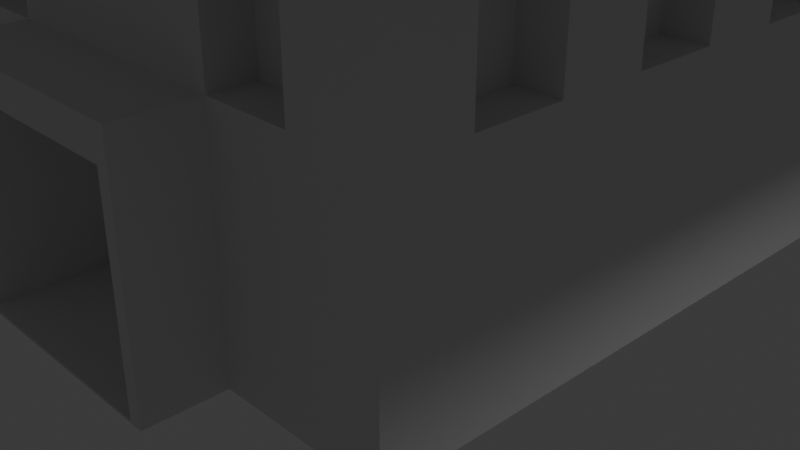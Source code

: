 # Source: Tower5.blend  (saved by Blender 5.0.119; exported with 4.5.12 LTS)
import bpy
from mathutils import Matrix  # noqa: F401  (used for matrix-valued properties, if any)

bpy.ops.wm.read_factory_settings(use_empty=True)
scene = bpy.context.scene
scene.name = 'Scene'

# ---- collections
col_collection = bpy.data.collections.new('Collection'); scene.collection.children.link(col_collection)

# ---- world
world_world = bpy.data.worlds.new('World'); scene.world = world_world
world_world.use_nodes = True; world_world.node_tree.nodes.clear()
_N = world_world.node_tree.nodes; _L = world_world.node_tree.links
n0 = _N.new('ShaderNodeOutputWorld'); n0.name = 'World Output'; n0.location = (200, 100)
n1 = _N.new('ShaderNodeBackground'); n1.name = 'Background'; n1.location = (-200, 100)
n1.inputs[0].default_value = (0.05088, 0.05088, 0.05088, 1.0)
_L.new(n1.outputs[0], n0.inputs[0])
n0.is_active_output = True
world_world.color = (0.05088, 0.05088, 0.05088)
world_world.sun_shadow_jitter_overblur = 0.0

# ---- cameras
cam_camera = bpy.data.cameras.new('Camera')
cam_camera.clip_end = 100.0
cam_camera.ortho_scale = 7.314

# ---- lights
light_light = bpy.data.lights.new('Light', 'POINT')
light_light.energy = 1000.0
light_light.shadow_soft_size = 0.1

# ---- meshes
me_plane = bpy.data.meshes.new('Plane')
me_plane.from_pydata([(-1.0, -1.0, 0.0), (1.0, -1.0, 0.0), (-1.0, 1.0, 0.0), (1.0, 1.0, 0.0), (-1.253, 1.253, 1.38), (-1.253, -1.253, 1.38), (1.253, -1.253, 1.38), (1.253, 1.253, 1.38), (1.0, 0.7269, 0.7981), (-1.0, 0.7269, 0.7981), (-1.0, -0.7269, 0.7981), (1.0, -0.7269, 0.7981), (0.7156, -1.0, 0.0), (0.8969, -1.253, 1.38), (0.7156, 1.0, 0.0), (0.8969, 1.253, 1.38), (-0.7156, 1.0, 0.7981), (-0.7156, -1.0, 0.7981), (-0.7156, 1.0, 0.0), (-0.8969, 1.253, 1.38), (-0.7156, -1.0, 0.0), (-0.8969, -1.253, 1.38), (0.7156, -1.0, 0.7981), (0.7156, 1.0, 0.7981), (-1.0, -0.7269, 0.0), (-1.253, -0.9111, 1.38), (-1.0, 1.0, 0.7981), (1.0, -0.7269, 0.0), (1.253, -0.9111, 1.38), (-1.0, -1.0, 0.7981), (0.7156, -0.7269, 0.0), (0.8969, -0.9111, 1.38), (-0.8969, -0.9111, 1.38), (-0.7156, -0.7269, 0.0), (1.0, 0.7269, 0.0), (1.253, 0.9111, 1.38), (1.0, -1.0, 0.7981), (-1.0, 0.7269, 0.0), (-1.253, 0.9111, 1.38), (1.0, 1.0, 0.7981), (0.8969, 0.9111, 1.38), (0.7156, 0.7269, 0.0), (-0.7156, 0.7269, 0.0), (-0.8969, 0.9111, 1.38), (1.0, -0.4386, 0.7981), (-1.0, -0.4386, 0.0), (-1.253, -0.5497, 1.38), (0.7156, -0.4386, 0.0), (-0.7156, -0.4386, 0.0), (1.0, -0.4386, 0.0), (1.253, -0.5497, 1.38), (-1.0, -0.4386, 0.7981), (0.8969, -0.5497, 1.38), (-0.8969, -0.5497, 1.38), (1.0, 0.4386, 0.0), (1.253, 0.5497, 1.38), (-1.0, 0.4386, 0.7981), (0.8969, 0.5497, 1.38), (-0.8969, 0.5497, 1.38), (1.0, 0.4386, 0.7981), (-1.0, 0.4386, 0.0), (-1.253, 0.5497, 1.38), (0.7156, 0.4386, 0.0), (-0.7156, 0.4386, 0.0), (-0.4243, -1.0, 0.7981), (-0.4243, 0.7269, 0.0), (-0.4243, -0.7269, 0.0), (-0.4243, 1.0, 0.7981), (-0.5318, -1.253, 1.38), (-0.4243, -1.0, 0.0), (-0.4243, 1.0, 0.0), (-0.5318, 1.253, 1.38), (-0.5318, -0.9111, 1.38), (-0.5318, 0.9111, 1.38), (-1.253, 0.9111, 1.528), (-0.4243, -0.4386, 0.0), (-0.4243, 0.4386, 0.0), (-0.8969, -0.9111, 1.528), (0.5318, 0.9111, 1.38), (0.5318, -0.9111, 1.38), (0.5318, 1.253, 1.38), (0.4243, 1.0, 0.0), (0.4243, -1.0, 0.7981), (0.4243, -1.0, 0.0), (0.5318, -1.253, 1.38), (0.4243, 1.0, 0.7981), (0.4243, -0.7269, 0.0), (0.4243, 0.7269, 0.0), (0.8969, -0.9111, 1.528), (0.4243, -0.4386, 0.0), (0.4243, 0.4386, 0.0), (1.253, -0.9111, 1.528), (-0.139, 0.7269, 0.0), (-0.139, -0.7269, 0.0), (-0.139, 1.0, 0.7981), (-0.1742, -1.253, 1.38), (-0.139, -1.0, 0.0), (-0.139, -1.0, 0.7981), (-0.139, 1.0, 0.0), (-0.1742, 1.253, 1.38), (-0.1742, -0.9111, 1.38), (-0.1742, 0.9111, 1.38), (-0.8969, 0.9111, 1.528), (-0.139, -0.4386, 0.0), (-0.139, 0.4386, 0.0), (-0.8969, -1.253, 1.528), (0.1742, 0.9111, 1.38), (0.1742, -0.9111, 1.38), (0.1742, 1.253, 1.38), (0.139, 1.0, 0.0), (0.139, -1.0, 0.7981), (0.8969, 0.9111, 1.528), (0.139, -0.4386, 0.0), (0.139, 0.4386, 0.0), (0.8969, 1.253, 1.528), (0.139, -1.0, 0.0), (0.1742, -1.253, 1.38), (0.139, 1.0, 0.7981), (0.139, -0.7269, 0.0), (0.139, 0.7269, 0.0), (1.0, -0.1471, 0.0), (1.253, -0.1844, 1.38), (-1.0, -0.1471, 0.7981), (0.8969, -0.1844, 1.38), (-0.8969, -0.1844, 1.38), (1.0, -0.1471, 0.7981), (-1.0, -0.1471, 0.0), (-1.253, -0.1844, 1.38), (0.7156, -0.1471, 0.0), (-0.7156, -0.1471, 0.0), (-0.4243, -0.1471, 0.0), (-1.253, 1.253, 1.528), (0.4243, -0.1471, 0.0), (-0.8969, 1.253, 1.528), (-0.139, -0.1471, 0.0), (1.253, 1.253, 1.528), (1.253, 0.9111, 1.528), (0.139, -0.1471, 0.0), (1.0, 0.1471, 0.7981), (-1.0, 0.1471, 0.0), (-1.253, 0.1844, 1.38), (0.7156, 0.1471, 0.0), (-0.7156, 0.1471, 0.0), (1.0, 0.1471, 0.0), (1.253, 0.1844, 1.38), (-1.0, 0.1471, 0.7981), (0.8969, 0.1844, 1.38), (-0.8969, 0.1844, 1.38), (1.253, -1.253, 1.528), (-0.4243, 0.1471, 0.0), (0.8969, -1.253, 1.528), (0.4243, 0.1471, 0.0), (-1.253, -1.253, 1.528), (-0.139, 0.1471, 0.0), (0.139, 0.1471, 0.0), (-1.253, -0.9111, 1.528), (-0.139, -1.262, 0.7981), (-0.4243, -1.262, 0.7981), (-0.4243, -1.262, 0.0), (0.139, -1.262, 0.0), (0.4243, -1.262, 0.0), (0.4243, -1.262, 0.7981), (-0.139, -1.262, 0.0), (0.139, -1.262, 0.7981), (-0.1241, -1.262, 0.6901), (-0.3789, -1.262, 0.6901), (-0.3789, -1.262, 0.006711), (0.1241, -1.262, 0.006711), (0.3789, -1.262, 0.006711), (0.3789, -1.262, 0.6901), (-0.1241, -1.262, 0.006711), (0.1241, -1.262, 0.6901), (-0.1241, -0.8586, 0.6901), (-0.3789, -0.8586, 0.6901), (-0.3789, -0.8586, 0.006711), (0.1241, -0.8586, 0.006711), (0.3789, -0.8586, 0.006711), (0.3789, -0.8586, 0.6901), (-0.1241, -0.8586, 0.006711), (0.1241, -0.8586, 0.6901), (-0.4904, -0.8402, 1.222), (-0.8271, -0.8402, 1.222), (0.8271, 0.507, 1.222), (0.8271, 0.8402, 1.222), (-0.8271, 0.507, 1.222), (-0.8271, 0.8402, 1.222), (-0.4904, 0.8402, 1.222), (0.8271, -0.8402, 1.222), (0.8271, -0.507, 1.222), (-0.8271, -0.507, 1.222), (-0.4904, -0.507, 1.222), (0.8271, 0.1701, 1.222), (-0.8271, 0.1701, 1.222), (-0.4904, 0.507, 1.222), (-0.1606, -0.8402, 1.222), (-0.1606, 0.8402, 1.222), (-0.1606, -0.507, 1.222), (-0.1606, 0.507, 1.222), (-0.4904, 0.1701, 1.222), (0.4904, 0.8402, 1.222), (0.4904, -0.8402, 1.222), (0.4904, -0.507, 1.222), (0.4904, 0.507, 1.222), (0.4904, 0.1701, 1.222), (0.1606, -0.8402, 1.222), (0.1606, 0.8402, 1.222), (0.1606, -0.507, 1.222), (0.1606, 0.507, 1.222), (0.8271, -0.1701, 1.222), (-0.8271, -0.1701, 1.222), (-0.4904, -0.1701, 1.222), (0.4904, -0.1701, 1.222), (-1.253, -0.1844, 1.528), (-1.253, -0.5497, 1.528), (-0.8969, -0.5497, 1.528), (1.253, -0.5497, 1.528), (0.8969, -0.5497, 1.528), (1.253, 0.1844, 1.528), (1.253, 0.5497, 1.528), (0.8969, 0.1844, 1.528), (0.8969, 0.5497, 1.528), (-0.8969, 0.1844, 1.528), (-0.8969, 0.5497, 1.528), (-1.253, 0.5497, 1.528), (-0.1742, 1.253, 1.528), (-0.5318, 1.253, 1.528), (-0.1742, -0.9111, 1.528), (-0.5318, -0.9111, 1.528), (-0.1742, 0.9111, 1.528), (-0.5318, 0.9111, 1.528), (-0.5318, -1.253, 1.528), (0.1742, -1.253, 1.528), (0.5318, -1.253, 1.528), (0.5318, -0.9111, 1.528), (0.5318, 0.9111, 1.528), (0.5318, 1.253, 1.528), (-0.1742, -1.253, 1.528), (0.1742, 0.9111, 1.528), (0.1742, -0.9111, 1.528), (0.1742, 1.253, 1.528), (1.253, -0.1844, 1.528), (0.8969, -0.1844, 1.528), (-0.8969, -0.1844, 1.528), (-1.253, 0.1844, 1.528), (1.0, 1.0, 1.135), (-1.0, -1.0, 1.135), (0.7156, 1.0, 1.135), (0.7156, -1.0, 1.135), (-0.7156, -1.0, 1.135), (-0.7156, 1.0, 1.135), (-1.0, 1.0, 1.135), (1.0, -0.7269, 1.135), (-1.0, -0.7269, 1.135), (1.0, -1.0, 1.135), (-1.0, 0.7269, 1.135), (1.0, 0.7269, 1.135), (1.0, -0.4386, 1.135), (-1.0, -0.4386, 1.135), (-1.0, 0.4386, 1.135), (1.0, 0.4386, 1.135), (-0.4243, 1.0, 1.135), (-0.4243, -1.0, 1.135), (0.4243, 1.0, 1.135), (0.4243, -1.0, 1.135), (-0.139, 1.0, 1.135), (-0.139, -1.0, 1.135), (0.139, -1.0, 1.135), (0.139, 1.0, 1.135), (-1.0, -0.1471, 1.135), (1.0, -0.1471, 1.135), (1.0, 0.1471, 1.135), (-1.0, 0.1471, 1.135), (0.85, -0.4386, 0.7981), (0.85, -0.7269, 0.7981), (-0.4243, -0.85, 0.7981), (-0.7156, -0.85, 0.7981), (0.4243, 0.85, 0.7981), (0.7156, 0.85, 0.7981), (-0.85, 0.4386, 0.7981), (-0.85, 0.7269, 0.7981), (-0.85, -0.7269, 0.7981), (-0.85, -0.4386, 0.7981), (0.85, 0.7269, 0.7981), (0.85, 0.4386, 0.7981), (-0.7156, 0.85, 0.7981), (-0.4243, 0.85, 0.7981), (0.7156, -0.85, 0.7981), (0.4243, -0.85, 0.7981), (-0.139, 0.85, 0.7981), (0.139, 0.85, 0.7981), (0.85, 0.1471, 0.7981), (0.85, -0.1471, 0.7981), (-0.85, -0.1471, 0.7981), (-0.85, 0.1471, 0.7981), (0.7156, 0.85, 1.066), (0.7156, -0.85, 1.066), (-0.7156, -0.85, 1.066), (-0.7156, 0.85, 1.066), (0.85, -0.7269, 1.066), (-0.85, -0.7269, 1.066), (-0.85, 0.7269, 1.066), (0.85, 0.7269, 1.066), (0.85, -0.4386, 1.066), (-0.85, -0.4386, 1.066), (-0.85, 0.4386, 1.066), (0.85, 0.4386, 1.066), (-0.4243, 0.85, 1.066), (-0.4243, -0.85, 1.066), (0.4243, 0.85, 1.066), (0.4243, -0.85, 1.066), (-0.139, 0.85, 1.066), (0.139, 0.85, 1.066), (-0.85, -0.1471, 1.066), (0.85, -0.1471, 1.066), (0.85, 0.1471, 1.066), (-0.85, 0.1471, 1.066), (-0.239, -0.4287, 2.051), (-0.4121, -0.4287, 2.051), (-0.239, 0.4287, 2.051), (-0.4121, 0.4287, 2.051), (-0.4121, 0.2484, 2.051), (0.4121, 0.2484, 2.051), (0.4121, 0.4287, 2.051), (0.239, -0.4287, 2.051), (0.239, 0.4287, 2.051), (-0.239, 0.2484, 2.051), (0.4121, -0.4287, 2.051), (0.239, 0.2484, 2.051), (-0.4121, -0.2484, 2.051), (0.4121, -0.2484, 2.051), (-0.239, -0.2484, 2.051), (0.239, -0.2484, 2.051), (-0.1606, -0.507, 2.051), (-0.4904, -0.507, 2.051), (-0.1606, 0.507, 2.051), (-0.4904, 0.507, 2.051), (-0.4904, 0.1701, 2.051), (0.4904, 0.1701, 2.051), (0.4904, 0.507, 2.051), (-0.01571, 0.01663, 2.625), (0.4904, -0.507, 2.051), (0.1606, -0.507, 2.051), (0.1606, 0.507, 2.051), (0.01571, 0.01663, 2.625), (-0.4904, -0.1701, 2.051), (0.4904, -0.1701, 2.051), (-0.01571, -0.01663, 2.625), (0.01571, -0.01663, 2.625), (-0.1606, -0.507, 2.051), (-0.4904, -0.507, 2.051), (-0.1606, 0.507, 2.051), (-0.4904, 0.507, 2.051), (-0.4904, 0.1701, 2.051), (0.4904, 0.1701, 2.051), (0.4904, 0.507, 2.051), (-0.1606, 0.1701, 2.051), (0.4904, -0.507, 2.051), (0.1606, -0.507, 2.051), (0.1606, 0.507, 2.051), (0.1606, 0.1701, 2.051), (-0.4904, -0.1701, 2.051), (0.4904, -0.1701, 2.051), (-0.1606, -0.1701, 2.051), (0.1606, -0.1701, 2.051), (-0.2665, -0.4011, 2.229), (-0.3845, -0.4011, 2.229), (-0.2665, 0.4011, 2.229), (-0.3845, 0.4011, 2.229), (-0.3845, 0.276, 2.229), (0.3845, 0.276, 2.229), (0.3845, 0.4011, 2.229), (-0.2665, 0.276, 2.229), (0.3845, -0.4011, 2.229), (0.2665, -0.4011, 2.229), (0.2665, 0.4011, 2.229), (0.2665, 0.276, 2.229), (-0.3845, -0.276, 2.229), (0.3845, -0.276, 2.229), (-0.2665, -0.276, 2.229), (0.2665, -0.276, 2.229), (-0.239, -0.4287, 2.199), (-0.4121, -0.4287, 2.199), (-0.239, 0.4287, 2.199), (-0.4121, 0.4287, 2.199), (-0.4121, 0.2484, 2.199), (0.4121, 0.2484, 2.199), (0.4121, 0.4287, 2.199), (-0.239, 0.2484, 2.199), (0.4121, -0.4287, 2.199), (0.239, -0.4287, 2.199), (0.239, 0.4287, 2.199), (0.239, 0.2484, 2.199), (-0.4121, -0.2484, 2.199), (0.4121, -0.2484, 2.199), (-0.239, -0.2484, 2.199), (0.239, -0.2484, 2.199)], [], [(41, 14, 3, 34), (140, 147, 221, 243), (255, 244, 7, 35), (252, 245, 5, 25), (249, 250, 4, 19), (247, 253, 6, 13), (2, 37, 9, 26), (58, 43, 38, 61), (24, 0, 29, 10), (18, 2, 26, 16), (89, 47, 30, 86), (55, 35, 40, 57), (45, 48, 33, 24), (244, 246, 15, 7), (260, 249, 19, 71), (83, 86, 30, 12), (83, 12, 22, 82), (257, 252, 25, 46), (217, 218, 220, 219), (37, 2, 18, 42), (40, 35, 136, 111), (245, 248, 21, 5), (78, 40, 15, 80), (0, 24, 33, 20), (71, 73, 229, 225), (87, 81, 14, 41), (12, 1, 36, 22), (12, 30, 27, 1), (32, 25, 155, 77), (253, 251, 28, 6), (54, 34, 8, 59), (259, 255, 35, 55), (34, 3, 39, 8), (0, 20, 17, 29), (45, 24, 10, 51), (47, 49, 27, 30), (250, 254, 38, 4), (84, 13, 31, 79), (1, 27, 11, 36), (70, 18, 16, 67), (3, 14, 23, 39), (263, 247, 13, 84), (149, 130, 129, 142), (141, 128, 132, 151), (154, 137, 134, 153), (32, 53, 46, 25), (28, 50, 52, 31), (150, 148, 91, 88), (27, 49, 44, 11), (251, 256, 50, 28), (152, 105, 77, 155), (128, 120, 49, 47), (126, 45, 51, 122), (268, 257, 46, 127), (126, 129, 48, 45), (132, 128, 47, 89), (87, 41, 62, 90), (37, 42, 63, 60), (254, 258, 61, 38), (37, 60, 56, 9), (41, 34, 54, 62), (270, 259, 55, 144), (143, 54, 59, 138), (74, 102, 133, 131), (58, 61, 223, 222), (46, 53, 214, 213), (92, 119, 113, 104), (111, 136, 135, 114), (42, 65, 76, 63), (129, 130, 75, 48), (79, 31, 187, 200), (137, 112, 103, 134), (141, 143, 120, 128), (48, 75, 66, 33), (20, 33, 66, 69), (98, 70, 67, 94), (42, 18, 70, 65), (264, 260, 71, 99), (248, 261, 68, 21), (21, 68, 72, 32), (43, 73, 71, 19), (58, 147, 192, 184), (20, 69, 64, 17), (53, 32, 181, 189), (119, 87, 90, 113), (137, 132, 89, 112), (40, 78, 199, 183), (246, 262, 80, 15), (266, 263, 84, 116), (4, 38, 74, 131), (14, 81, 85, 23), (119, 109, 81, 87), (43, 19, 133, 102), (106, 101, 195, 205), (97, 64, 157, 156), (115, 118, 86, 83), (112, 89, 86, 118), (103, 112, 118, 93), (265, 266, 116, 95), (146, 57, 182, 191), (65, 92, 104, 76), (130, 134, 103, 75), (57, 40, 183, 182), (75, 103, 93, 66), (69, 66, 93, 96), (65, 70, 98, 92), (261, 265, 95, 68), (147, 58, 222, 221), (78, 80, 235, 234), (31, 52, 188, 187), (82, 110, 163, 161), (267, 264, 99, 108), (96, 93, 118, 115), (110, 97, 156, 163), (124, 53, 189, 209), (101, 106, 108, 99), (92, 98, 109, 119), (95, 116, 107, 100), (100, 107, 204, 194), (149, 153, 134, 130), (262, 267, 108, 80), (81, 109, 117, 85), (124, 147, 140, 127), (52, 123, 208, 188), (32, 72, 180, 181), (107, 79, 200, 204), (78, 106, 205, 199), (101, 73, 186, 195), (121, 144, 146, 123), (139, 142, 129, 126), (269, 270, 144, 121), (139, 126, 122, 145), (147, 124, 209, 192), (113, 154, 153, 104), (72, 68, 230, 227), (55, 57, 220, 218), (43, 58, 184, 185), (49, 120, 125, 44), (256, 269, 121, 50), (271, 268, 127, 140), (76, 104, 153, 149), (72, 100, 194, 180), (113, 90, 151, 154), (154, 151, 132, 137), (63, 76, 149, 142), (123, 146, 191, 208), (73, 43, 185, 186), (120, 143, 138, 125), (90, 62, 141, 151), (60, 63, 142, 139), (258, 271, 140, 61), (60, 139, 145, 56), (62, 54, 143, 141), (109, 98, 94, 117), (156, 157, 165, 164), (159, 160, 168, 167), (158, 162, 170, 166), (115, 83, 160, 159), (83, 82, 161, 160), (96, 115, 159, 162), (69, 96, 162, 158), (64, 69, 158, 157), (165, 166, 174, 173), (168, 169, 177, 176), (171, 164, 172, 179), (161, 163, 171, 169), (163, 156, 164, 171), (160, 161, 169, 168), (157, 158, 166, 165), (162, 159, 167, 170), (175, 176, 177, 179), (174, 178, 172, 173), (178, 175, 179, 172), (170, 167, 175, 178), (166, 170, 178, 174), (167, 168, 176, 175), (164, 165, 173, 172), (169, 171, 179, 177), (202, 182, 183, 199), (200, 187, 188, 201), (194, 204, 206, 196), (203, 191, 182, 202), (192, 198, 193, 184), (181, 180, 190, 189), (184, 193, 186, 185), (201, 211, 345, 340), (204, 200, 201, 206), (207, 202, 199, 205), (202, 207, 342, 338), (180, 194, 196, 190), (193, 197, 195, 186), (197, 207, 205, 195), (198, 210, 344, 336), (207, 197, 334, 342), (197, 193, 335, 334), (210, 190, 333, 344), (206, 201, 340, 341), (189, 190, 210, 209), (196, 206, 341, 332), (201, 188, 208, 211), (208, 191, 203, 211), (190, 196, 332, 333), (210, 198, 192, 209), (221, 222, 223, 243), (231, 232, 233, 238), (237, 234, 235, 239), (230, 236, 226, 227), (229, 228, 224, 225), (214, 242, 212, 213), (215, 240, 241, 216), (52, 50, 215, 216), (95, 100, 226, 236), (146, 144, 217, 219), (15, 40, 111, 114), (101, 99, 224, 228), (25, 5, 152, 155), (13, 6, 148, 150), (28, 31, 88, 91), (127, 46, 213, 212), (61, 140, 243, 223), (35, 7, 135, 136), (106, 78, 234, 237), (38, 43, 102, 74), (19, 4, 131, 133), (6, 28, 91, 148), (79, 107, 238, 233), (5, 21, 105, 152), (68, 95, 236, 230), (80, 108, 239, 235), (50, 121, 240, 215), (7, 15, 114, 135), (99, 71, 225, 224), (116, 84, 232, 231), (31, 13, 150, 88), (123, 52, 216, 241), (84, 79, 233, 232), (144, 55, 218, 217), (100, 72, 227, 226), (108, 106, 237, 239), (21, 32, 77, 105), (53, 124, 242, 214), (124, 127, 212, 242), (73, 101, 228, 229), (57, 146, 219, 220), (121, 123, 241, 240), (107, 116, 231, 238), (56, 145, 271, 258), (249, 260, 306, 297), (44, 125, 269, 256), (267, 117, 289, 311), (85, 117, 267, 262), (252, 257, 303, 299), (64, 97, 265, 261), (97, 110, 266, 265), (110, 82, 263, 266), (117, 94, 288, 289), (10, 252, 299, 280), (94, 67, 260, 264), (138, 59, 259, 270), (251, 11, 273, 298), (122, 51, 257, 268), (94, 264, 310, 288), (264, 267, 311, 310), (26, 9, 254, 250), (255, 259, 305, 301), (36, 11, 251, 253), (29, 17, 248, 245), (263, 82, 287, 309), (59, 8, 282, 283), (39, 23, 246, 244), (22, 36, 253, 247), (16, 26, 250, 249), (10, 29, 245, 252), (8, 39, 244, 255), (293, 292, 312, 315), (291, 290, 314, 313), (289, 288, 310, 311), (277, 276, 308, 294), (275, 274, 307, 296), (279, 278, 304, 300), (273, 272, 302, 298), (287, 286, 295, 309), (283, 282, 301, 305), (281, 280, 299, 303), (285, 284, 297, 306), (254, 9, 279, 300), (262, 246, 294, 308), (67, 16, 284, 285), (122, 268, 312, 292), (8, 255, 301, 282), (261, 248, 296, 307), (269, 125, 291, 313), (44, 256, 302, 272), (82, 22, 286, 287), (138, 270, 314, 290), (23, 85, 276, 277), (257, 51, 281, 303), (271, 145, 293, 315), (56, 258, 304, 278), (258, 254, 300, 304), (51, 10, 280, 281), (145, 122, 292, 293), (259, 59, 283, 305), (246, 23, 277, 294), (268, 271, 315, 312), (260, 67, 285, 306), (256, 251, 298, 302), (9, 56, 278, 279), (22, 247, 295, 286), (11, 44, 272, 273), (64, 261, 307, 274), (125, 138, 290, 291), (247, 263, 309, 295), (248, 17, 275, 296), (270, 269, 313, 314), (85, 262, 308, 276), (16, 249, 297, 284), (17, 64, 274, 275), (330, 328, 392, 394), (325, 318, 382, 387), (343, 342, 334, 339), (331, 323, 389, 395), (344, 346, 339, 336), (321, 322, 386, 385), (341, 347, 346, 332), (347, 343, 339, 346), (347, 345, 337, 343), (193, 198, 336, 335), (203, 202, 338, 337), (211, 203, 337, 345), (348, 349, 333, 332), (351, 350, 334, 335), (352, 351, 335, 336), (354, 353, 337, 338), (350, 355, 339, 334), (356, 357, 341, 340), (358, 354, 338, 342), (359, 358, 342, 343), (349, 360, 344, 333), (361, 356, 340, 345), (362, 348, 332, 346), (357, 363, 347, 341), (360, 362, 346, 344), (363, 361, 345, 347), (355, 352, 336, 339), (353, 359, 343, 337), (316, 317, 349, 348), (319, 318, 350, 351), (320, 319, 351, 352), (322, 321, 353, 354), (318, 325, 355, 350), (326, 323, 357, 356), (324, 322, 354, 358), (327, 324, 358, 359), (317, 328, 360, 349), (329, 326, 356, 361), (330, 316, 348, 362), (323, 331, 363, 357), (328, 330, 362, 360), (331, 329, 361, 363), (325, 320, 352, 355), (321, 327, 359, 353), (375, 369, 370, 374), (368, 371, 366, 367), (365, 364, 378, 376), (373, 372, 377, 379), (323, 326, 388, 389), (329, 331, 395, 393), (322, 324, 390, 386), (320, 325, 387, 384), (324, 327, 391, 390), (317, 316, 380, 381), (327, 321, 385, 391), (328, 317, 381, 392), (318, 319, 383, 382), (326, 329, 393, 388), (319, 320, 384, 383), (316, 330, 394, 380), (364, 365, 381, 380), (367, 366, 382, 383), (368, 367, 383, 384), (370, 369, 385, 386), (366, 371, 387, 382), (372, 373, 389, 388), (374, 370, 386, 390), (375, 374, 390, 391), (365, 376, 392, 381), (377, 372, 388, 393), (378, 364, 380, 394), (373, 379, 395, 389), (376, 378, 394, 392), (379, 377, 393, 395), (371, 368, 384, 387), (369, 375, 391, 385)])
_uv = me_plane.uv_layers.new(name='UVMap')
_uv.uv.foreach_set('vector', [0.75, 0.75, 0.75, 1.0, 1.0, 1.0, 1.0, 0.75, 0.0, 0.5625, 0.25, 0.5625, 0.25, 0.5625, 0.0, 0.5625, 1.0, 0.75, 1.0, 1.0, 1.0, 1.0, 1.0, 0.75, 0.0, 0.25, 0.0, 0.0, 0.0, 0.0, 0.0, 0.25, 0.25, 1.0, 0.0, 1.0, 0.0, 1.0, 0.25, 1.0, 0.75, 0.0, 1.0, 0.0, 1.0, 0.0, 0.75, 0.0, 0.0, 1.0, 0.0, 0.75, 0.0, 0.75, 0.0, 1.0, 0.25, 0.625, 0.25, 0.75, 0.0, 0.75, 0.0, 0.625, 0.0, 0.25, 0.0, 0.0, 0.0, 0.0, 0.0, 0.25, 0.25, 1.0, 0.0, 1.0, 0.0, 1.0, 0.25, 1.0, 0.625, 0.375, 0.75, 0.375, 0.75, 0.25, 0.625, 0.25, 1.0, 0.625, 1.0, 0.75, 0.75, 0.75, 0.75, 0.625, 0.0, 0.375, 0.25, 0.375, 0.25, 0.25, 0.0, 0.25, 1.0, 1.0, 0.75, 1.0, 0.75, 1.0, 1.0, 1.0, 0.375, 1.0, 0.25, 1.0, 0.25, 1.0, 0.375, 1.0, 0.625, 0.0, 0.625, 0.25, 0.75, 0.25, 0.75, 0.0, 0.625, 0.0, 0.75, 0.0, 0.75, 0.0, 0.625, 0.0, 0.0, 0.375, 0.0, 0.25, 0.0, 0.25, 0.0, 0.375, 1.0, 0.5625, 1.0, 0.625, 0.75, 0.625, 0.75, 0.5625, 0.0, 0.75, 0.0, 1.0, 0.25, 1.0, 0.25, 0.75, 0.75, 0.75, 1.0, 0.75, 1.0, 0.75, 0.75, 0.75, 0.0, 0.0, 0.25, 0.0, 0.25, 0.0, 0.0, 0.0, 0.625, 0.75, 0.75, 0.75, 0.75, 1.0, 0.625, 1.0, 0.0, 0.0, 0.0, 0.25, 0.25, 0.25, 0.25, 0.0, 0.375, 1.0, 0.375, 0.75, 0.375, 0.75, 0.375, 1.0, 0.625, 0.75, 0.625, 1.0, 0.75, 1.0, 0.75, 0.75, 0.75, 0.0, 1.0, 0.0, 1.0, 0.0, 0.75, 0.0, 0.75, 0.0, 0.75, 0.25, 1.0, 0.25, 1.0, 0.0, 0.25, 0.25, 0.0, 0.25, 0.0, 0.25, 0.25, 0.25, 1.0, 0.0, 1.0, 0.25, 1.0, 0.25, 1.0, 0.0, 1.0, 0.625, 1.0, 0.75, 1.0, 0.75, 1.0, 0.625, 1.0, 0.625, 1.0, 0.75, 1.0, 0.75, 1.0, 0.625, 1.0, 0.75, 1.0, 1.0, 1.0, 1.0, 1.0, 0.75, 0.0, 0.0, 0.25, 0.0, 0.25, 0.0, 0.0, 0.0, 0.0, 0.375, 0.0, 0.25, 0.0, 0.25, 0.0, 0.375, 0.75, 0.375, 1.0, 0.375, 1.0, 0.25, 0.75, 0.25, 0.0, 1.0, 0.0, 0.75, 0.0, 0.75, 0.0, 1.0, 0.625, 0.0, 0.75, 0.0, 0.75, 0.25, 0.625, 0.25, 1.0, 0.0, 1.0, 0.25, 1.0, 0.25, 1.0, 0.0, 0.375, 1.0, 0.25, 1.0, 0.25, 1.0, 0.375, 1.0, 1.0, 1.0, 0.75, 1.0, 0.75, 1.0, 1.0, 1.0, 0.625, 0.0, 0.75, 0.0, 0.75, 0.0, 0.625, 0.0, 0.375, 0.5625, 0.375, 0.4375, 0.25, 0.4375, 0.25, 0.5625, 0.75, 0.5625, 0.75, 0.4375, 0.625, 0.4375, 0.625, 0.5625, 0.5625, 0.5625, 0.5625, 0.4375, 0.4375, 0.4375, 0.4375, 0.5625, 0.25, 0.25, 0.25, 0.375, 0.0, 0.375, 0.0, 0.25, 1.0, 0.25, 1.0, 0.375, 0.75, 0.375, 0.75, 0.25, 0.75, 0.0, 1.0, 0.0, 1.0, 0.25, 0.75, 0.25, 1.0, 0.25, 1.0, 0.375, 1.0, 0.375, 1.0, 0.25, 1.0, 0.25, 1.0, 0.375, 1.0, 0.375, 1.0, 0.25, 0.0, 0.0, 0.25, 0.0, 0.25, 0.25, 0.0, 0.25, 0.75, 0.4375, 1.0, 0.4375, 1.0, 0.375, 0.75, 0.375, 0.0, 0.4375, 0.0, 0.375, 0.0, 0.375, 0.0, 0.4375, 0.0, 0.4375, 0.0, 0.375, 0.0, 0.375, 0.0, 0.4375, 0.0, 0.4375, 0.25, 0.4375, 0.25, 0.375, 0.0, 0.375, 0.625, 0.4375, 0.75, 0.4375, 0.75, 0.375, 0.625, 0.375, 0.625, 0.75, 0.75, 0.75, 0.75, 0.625, 0.625, 0.625, 0.0, 0.75, 0.25, 0.75, 0.25, 0.625, 0.0, 0.625, 0.0, 0.75, 0.0, 0.625, 0.0, 0.625, 0.0, 0.75, 0.0, 0.75, 0.0, 0.625, 0.0, 0.625, 0.0, 0.75, 0.75, 0.75, 1.0, 0.75, 1.0, 0.625, 0.75, 0.625, 1.0, 0.5625, 1.0, 0.625, 1.0, 0.625, 1.0, 0.5625, 1.0, 0.5625, 1.0, 0.625, 1.0, 0.625, 1.0, 0.5625, 0.0, 0.75, 0.25, 0.75, 0.25, 1.0, 0.0, 1.0, 0.25, 0.625, 0.0, 0.625, 0.0, 0.625, 0.25, 0.625, 0.0, 0.375, 0.25, 0.375, 0.25, 0.375, 0.0, 0.375, 0.4375, 0.75, 0.5625, 0.75, 0.5625, 0.625, 0.4375, 0.625, 0.75, 0.75, 1.0, 0.75, 1.0, 1.0, 0.75, 1.0, 0.25, 0.75, 0.375, 0.75, 0.375, 0.625, 0.25, 0.625, 0.25, 0.4375, 0.375, 0.4375, 0.375, 0.375, 0.25, 0.375, 0.625, 0.25, 0.75, 0.25, 0.75, 0.25, 0.625, 0.25, 0.5625, 0.4375, 0.5625, 0.375, 0.4375, 0.375, 0.4375, 0.4375, 0.75, 0.5625, 1.0, 0.5625, 1.0, 0.4375, 0.75, 0.4375, 0.25, 0.375, 0.375, 0.375, 0.375, 0.25, 0.25, 0.25, 0.25, 0.0, 0.25, 0.25, 0.375, 0.25, 0.375, 0.0, 0.4375, 1.0, 0.375, 1.0, 0.375, 1.0, 0.4375, 1.0, 0.25, 0.75, 0.25, 1.0, 0.375, 1.0, 0.375, 0.75, 0.4375, 1.0, 0.375, 1.0, 0.375, 1.0, 0.4375, 1.0, 0.25, 0.0, 0.375, 0.0, 0.375, 0.0, 0.25, 0.0, 0.25, 0.0, 0.375, 0.0, 0.375, 0.25, 0.25, 0.25, 0.25, 0.75, 0.375, 0.75, 0.375, 1.0, 0.25, 1.0, 0.25, 0.625, 0.25, 0.5625, 0.25, 0.5625, 0.25, 0.625, 0.25, 0.0, 0.375, 0.0, 0.375, 0.0, 0.25, 0.0, 0.25, 0.375, 0.25, 0.25, 0.25, 0.25, 0.25, 0.375, 0.5625, 0.75, 0.625, 0.75, 0.625, 0.625, 0.5625, 0.625, 0.5625, 0.4375, 0.625, 0.4375, 0.625, 0.375, 0.5625, 0.375, 0.75, 0.75, 0.625, 0.75, 0.625, 0.75, 0.75, 0.75, 0.75, 1.0, 0.625, 1.0, 0.625, 1.0, 0.75, 1.0, 0.5625, 0.0, 0.625, 0.0, 0.625, 0.0, 0.5625, 0.0, 0.0, 1.0, 0.0, 0.75, 0.0, 0.75, 0.0, 1.0, 0.75, 1.0, 0.625, 1.0, 0.625, 1.0, 0.75, 1.0, 0.5625, 0.75, 0.5625, 1.0, 0.625, 1.0, 0.625, 0.75, 0.25, 0.75, 0.25, 1.0, 0.25, 1.0, 0.25, 0.75, 0.5625, 0.75, 0.4375, 0.75, 0.4375, 0.75, 0.5625, 0.75, 0.4375, 0.0, 0.375, 0.0, 0.375, 0.0, 0.4375, 0.0, 0.5625, 0.0, 0.5625, 0.25, 0.625, 0.25, 0.625, 0.0, 0.5625, 0.375, 0.625, 0.375, 0.625, 0.25, 0.5625, 0.25, 0.4375, 0.375, 0.5625, 0.375, 0.5625, 0.25, 0.4375, 0.25, 0.4375, 0.0, 0.5625, 0.0, 0.5625, 0.0, 0.4375, 0.0, 0.75, 0.5625, 0.75, 0.625, 0.75, 0.625, 0.75, 0.5625, 0.375, 0.75, 0.4375, 0.75, 0.4375, 0.625, 0.375, 0.625, 0.375, 0.4375, 0.4375, 0.4375, 0.4375, 0.375, 0.375, 0.375, 0.75, 0.625, 0.75, 0.75, 0.75, 0.75, 0.75, 0.625, 0.375, 0.375, 0.4375, 0.375, 0.4375, 0.25, 0.375, 0.25, 0.375, 0.0, 0.375, 0.25, 0.4375, 0.25, 0.4375, 0.0, 0.375, 0.75, 0.375, 1.0, 0.4375, 1.0, 0.4375, 0.75, 0.375, 0.0, 0.4375, 0.0, 0.4375, 0.0, 0.375, 0.0, 0.25, 0.5625, 0.25, 0.625, 0.25, 0.625, 0.25, 0.5625, 0.625, 0.75, 0.625, 1.0, 0.625, 1.0, 0.625, 0.75, 0.75, 0.25, 0.75, 0.375, 0.75, 0.375, 0.75, 0.25, 0.625, 0.0, 0.5625, 0.0, 0.5625, 0.0, 0.625, 0.0, 0.5625, 1.0, 0.4375, 1.0, 0.4375, 1.0, 0.5625, 1.0, 0.4375, 0.0, 0.4375, 0.25, 0.5625, 0.25, 0.5625, 0.0, 0.5625, 0.0, 0.4375, 0.0, 0.4375, 0.0, 0.5625, 0.0, 0.25, 0.4375, 0.25, 0.375, 0.25, 0.375, 0.25, 0.4375, 0.4375, 0.75, 0.5625, 0.75, 0.5625, 1.0, 0.4375, 1.0, 0.4375, 0.75, 0.4375, 1.0, 0.5625, 1.0, 0.5625, 0.75, 0.4375, 0.0, 0.5625, 0.0, 0.5625, 0.25, 0.4375, 0.25, 0.4375, 0.25, 0.5625, 0.25, 0.5625, 0.25, 0.4375, 0.25, 0.375, 0.5625, 0.4375, 0.5625, 0.4375, 0.4375, 0.375, 0.4375, 0.625, 1.0, 0.5625, 1.0, 0.5625, 1.0, 0.625, 1.0, 0.625, 1.0, 0.5625, 1.0, 0.5625, 1.0, 0.625, 1.0, 0.25, 0.4375, 0.25, 0.5625, 0.0, 0.5625, 0.0, 0.4375, 0.75, 0.375, 0.75, 0.4375, 0.75, 0.4375, 0.75, 0.375, 0.25, 0.25, 0.375, 0.25, 0.375, 0.25, 0.25, 0.25, 0.5625, 0.25, 0.625, 0.25, 0.625, 0.25, 0.5625, 0.25, 0.625, 0.75, 0.5625, 0.75, 0.5625, 0.75, 0.625, 0.75, 0.4375, 0.75, 0.375, 0.75, 0.375, 0.75, 0.4375, 0.75, 1.0, 0.4375, 1.0, 0.5625, 0.75, 0.5625, 0.75, 0.4375, 0.0, 0.5625, 0.25, 0.5625, 0.25, 0.4375, 0.0, 0.4375, 1.0, 0.4375, 1.0, 0.5625, 1.0, 0.5625, 1.0, 0.4375, 0.0, 0.5625, 0.0, 0.4375, 0.0, 0.4375, 0.0, 0.5625, 0.25, 0.5625, 0.25, 0.4375, 0.25, 0.4375, 0.25, 0.5625, 0.5625, 0.625, 0.5625, 0.5625, 0.4375, 0.5625, 0.4375, 0.625, 0.375, 0.25, 0.375, 0.0, 0.375, 0.0, 0.375, 0.25, 1.0, 0.625, 0.75, 0.625, 0.75, 0.625, 1.0, 0.625, 0.25, 0.75, 0.25, 0.625, 0.25, 0.625, 0.25, 0.75, 1.0, 0.375, 1.0, 0.4375, 1.0, 0.4375, 1.0, 0.375, 1.0, 0.375, 1.0, 0.4375, 1.0, 0.4375, 1.0, 0.375, 0.0, 0.5625, 0.0, 0.4375, 0.0, 0.4375, 0.0, 0.5625, 0.375, 0.625, 0.4375, 0.625, 0.4375, 0.5625, 0.375, 0.5625, 0.375, 0.25, 0.4375, 0.25, 0.4375, 0.25, 0.375, 0.25, 0.5625, 0.625, 0.625, 0.625, 0.625, 0.5625, 0.5625, 0.5625, 0.5625, 0.5625, 0.625, 0.5625, 0.625, 0.4375, 0.5625, 0.4375, 0.25, 0.625, 0.375, 0.625, 0.375, 0.5625, 0.25, 0.5625, 0.75, 0.4375, 0.75, 0.5625, 0.75, 0.5625, 0.75, 0.4375, 0.375, 0.75, 0.25, 0.75, 0.25, 0.75, 0.375, 0.75, 1.0, 0.4375, 1.0, 0.5625, 1.0, 0.5625, 1.0, 0.4375, 0.625, 0.625, 0.75, 0.625, 0.75, 0.5625, 0.625, 0.5625, 0.0, 0.625, 0.25, 0.625, 0.25, 0.5625, 0.0, 0.5625, 0.0, 0.625, 0.0, 0.5625, 0.0, 0.5625, 0.0, 0.625, 0.0, 0.625, 0.0, 0.5625, 0.0, 0.5625, 0.0, 0.625, 0.75, 0.625, 1.0, 0.625, 1.0, 0.5625, 0.75, 0.5625, 0.5625, 1.0, 0.4375, 1.0, 0.4375, 1.0, 0.5625, 1.0, 0.4375, 0.0, 0.375, 0.0, 0.375, 0.0, 0.4375, 0.0, 0.5625, 0.0, 0.625, 0.0, 0.625, 0.0, 0.5625, 0.0, 0.375, 0.0, 0.4375, 0.0, 0.4375, 0.0, 0.375, 0.0, 0.5625, 0.0, 0.625, 0.0, 0.625, 0.0, 0.5625, 0.0, 0.625, 0.0, 0.625, 0.0, 0.625, 0.0, 0.625, 0.0, 0.4375, 0.0, 0.5625, 0.0, 0.5625, 0.0, 0.4375, 0.0, 0.375, 0.0, 0.4375, 0.0, 0.4375, 0.0, 0.375, 0.0, 0.375, 0.0, 0.375, 0.0, 0.375, 0.0, 0.375, 0.0, 0.375, 0.0, 0.375, 0.0, 0.375, 0.0, 0.375, 0.0, 0.625, 0.0, 0.625, 0.0, 0.625, 0.0, 0.625, 0.0, 0.5625, 0.0, 0.4375, 0.0, 0.4375, 0.0, 0.5625, 0.0, 0.625, 0.0, 0.5625, 0.0, 0.5625, 0.0, 0.625, 0.0, 0.5625, 0.0, 0.4375, 0.0, 0.4375, 0.0, 0.5625, 0.0, 0.625, 0.0, 0.625, 0.0, 0.625, 0.0, 0.625, 0.0, 0.375, 0.0, 0.375, 0.0, 0.375, 0.0, 0.375, 0.0, 0.4375, 0.0, 0.5625, 0.0, 0.5625, 0.0, 0.4375, 0.0, 0.5625, 0.0, 0.625, 0.0, 0.625, 0.0, 0.5625, 0.0, 0.375, 0.0, 0.4375, 0.0, 0.4375, 0.0, 0.375, 0.0, 0.4375, 0.0, 0.5625, 0.0, 0.5625, 0.0, 0.4375, 0.0, 0.4375, 0.0, 0.5625, 0.0, 0.5625, 0.0, 0.4375, 0.0, 0.375, 0.0, 0.4375, 0.0, 0.4375, 0.0, 0.375, 0.0, 0.5625, 0.0, 0.625, 0.0, 0.625, 0.0, 0.5625, 0.0, 0.4375, 0.0, 0.375, 0.0, 0.375, 0.0, 0.4375, 0.0, 0.625, 0.0, 0.5625, 0.0, 0.5625, 0.0, 0.625, 0.0, 0.625, 0.625, 0.75, 0.625, 0.75, 0.75, 0.625, 0.75, 0.625, 0.25, 0.75, 0.25, 0.75, 0.375, 0.625, 0.375, 0.4375, 0.25, 0.5625, 0.25, 0.5625, 0.375, 0.4375, 0.375, 0.625, 0.5625, 0.75, 0.5625, 0.75, 0.625, 0.625, 0.625, 0.25, 0.5625, 0.375, 0.5625, 0.375, 0.625, 0.25, 0.625, 0.25, 0.25, 0.375, 0.25, 0.375, 0.375, 0.25, 0.375, 0.25, 0.625, 0.375, 0.625, 0.375, 0.75, 0.25, 0.75, 0.625, 0.375, 0.625, 0.4375, 0.625, 0.4375, 0.625, 0.375, 0.5625, 0.25, 0.625, 0.25, 0.625, 0.375, 0.5625, 0.375, 0.5625, 0.625, 0.625, 0.625, 0.625, 0.75, 0.5625, 0.75, 0.625, 0.625, 0.5625, 0.625, 0.5625, 0.625, 0.625, 0.625, 0.375, 0.25, 0.4375, 0.25, 0.4375, 0.375, 0.375, 0.375, 0.375, 0.625, 0.4375, 0.625, 0.4375, 0.75, 0.375, 0.75, 0.4375, 0.625, 0.5625, 0.625, 0.5625, 0.75, 0.4375, 0.75, 0.375, 0.5625, 0.375, 0.4375, 0.375, 0.4375, 0.375, 0.5625, 0.5625, 0.625, 0.4375, 0.625, 0.4375, 0.625, 0.5625, 0.625, 0.4375, 0.625, 0.375, 0.625, 0.375, 0.625, 0.4375, 0.625, 0.375, 0.4375, 0.375, 0.375, 0.375, 0.375, 0.375, 0.4375, 0.5625, 0.375, 0.625, 0.375, 0.625, 0.375, 0.5625, 0.375, 0.25, 0.375, 0.375, 0.375, 0.375, 0.4375, 0.25, 0.4375, 0.4375, 0.375, 0.5625, 0.375, 0.5625, 0.375, 0.4375, 0.375, 0.625, 0.375, 0.75, 0.375, 0.75, 0.4375, 0.625, 0.4375, 0.75, 0.4375, 0.75, 0.5625, 0.625, 0.5625, 0.625, 0.4375, 0.375, 0.375, 0.4375, 0.375, 0.4375, 0.375, 0.375, 0.375, 0.375, 0.4375, 0.375, 0.5625, 0.25, 0.5625, 0.25, 0.4375, 0.25, 0.5625, 0.25, 0.625, 0.0, 0.625, 0.0, 0.5625, 0.5625, 0.0, 0.625, 0.0, 0.625, 0.25, 0.5625, 0.25, 0.5625, 0.75, 0.625, 0.75, 0.625, 1.0, 0.5625, 1.0, 0.375, 0.0, 0.4375, 0.0, 0.4375, 0.25, 0.375, 0.25, 0.375, 0.75, 0.4375, 0.75, 0.4375, 1.0, 0.375, 1.0, 0.25, 0.375, 0.25, 0.4375, 0.0, 0.4375, 0.0, 0.375, 1.0, 0.375, 1.0, 0.4375, 0.75, 0.4375, 0.75, 0.375, 0.75, 0.375, 1.0, 0.375, 1.0, 0.375, 0.75, 0.375, 0.4375, 0.0, 0.4375, 0.25, 0.4375, 0.25, 0.4375, 0.0, 0.75, 0.5625, 1.0, 0.5625, 1.0, 0.5625, 0.75, 0.5625, 0.75, 1.0, 0.75, 0.75, 0.75, 0.75, 0.75, 1.0, 0.4375, 0.75, 0.4375, 1.0, 0.4375, 1.0, 0.4375, 0.75, 0.0, 0.25, 0.0, 0.0, 0.0, 0.0, 0.0, 0.25, 0.75, 0.0, 1.0, 0.0, 1.0, 0.0, 0.75, 0.0, 1.0, 0.25, 0.75, 0.25, 0.75, 0.25, 1.0, 0.25, 0.0, 0.4375, 0.0, 0.375, 0.0, 0.375, 0.0, 0.4375, 0.0, 0.625, 0.0, 0.5625, 0.0, 0.5625, 0.0, 0.625, 1.0, 0.75, 1.0, 1.0, 1.0, 1.0, 1.0, 0.75, 0.5625, 0.75, 0.625, 0.75, 0.625, 0.75, 0.5625, 0.75, 0.0, 0.75, 0.25, 0.75, 0.25, 0.75, 0.0, 0.75, 0.25, 1.0, 0.0, 1.0, 0.0, 1.0, 0.25, 1.0, 1.0, 0.0, 1.0, 0.25, 1.0, 0.25, 1.0, 0.0, 0.625, 0.25, 0.5625, 0.25, 0.5625, 0.25, 0.625, 0.25, 0.0, 0.0, 0.25, 0.0, 0.25, 0.0, 0.0, 0.0, 0.375, 0.0, 0.4375, 0.0, 0.4375, 0.0, 0.375, 0.0, 0.625, 1.0, 0.5625, 1.0, 0.5625, 1.0, 0.625, 1.0, 1.0, 0.375, 1.0, 0.4375, 1.0, 0.4375, 1.0, 0.375, 1.0, 1.0, 0.75, 1.0, 0.75, 1.0, 1.0, 1.0, 0.4375, 1.0, 0.375, 1.0, 0.375, 1.0, 0.4375, 1.0, 0.5625, 0.0, 0.625, 0.0, 0.625, 0.0, 0.5625, 0.0, 0.75, 0.25, 0.75, 0.0, 0.75, 0.0, 0.75, 0.25, 0.75, 0.4375, 0.75, 0.375, 0.75, 0.375, 0.75, 0.4375, 0.625, 0.0, 0.625, 0.25, 0.625, 0.25, 0.625, 0.0, 1.0, 0.5625, 1.0, 0.625, 1.0, 0.625, 1.0, 0.5625, 0.4375, 0.25, 0.375, 0.25, 0.375, 0.25, 0.4375, 0.25, 0.5625, 1.0, 0.5625, 0.75, 0.5625, 0.75, 0.5625, 1.0, 0.25, 0.0, 0.25, 0.25, 0.25, 0.25, 0.25, 0.0, 0.25, 0.375, 0.25, 0.4375, 0.25, 0.4375, 0.25, 0.375, 0.25, 0.4375, 0.0, 0.4375, 0.0, 0.4375, 0.25, 0.4375, 0.375, 0.75, 0.4375, 0.75, 0.4375, 0.75, 0.375, 0.75, 0.75, 0.625, 0.75, 0.5625, 0.75, 0.5625, 0.75, 0.625, 1.0, 0.4375, 0.75, 0.4375, 0.75, 0.4375, 1.0, 0.4375, 0.5625, 0.25, 0.5625, 0.0, 0.5625, 0.0, 0.5625, 0.25, 0.0, 0.625, 0.0, 0.5625, 0.0, 0.5625, 0.0, 0.625, 0.25, 1.0, 0.375, 1.0, 0.375, 1.0, 0.25, 1.0, 1.0, 0.375, 1.0, 0.4375, 1.0, 0.4375, 1.0, 0.375, 0.5625, 1.0, 0.5625, 1.0, 0.5625, 1.0, 0.5625, 1.0, 0.625, 1.0, 0.5625, 1.0, 0.5625, 1.0, 0.625, 1.0, 0.0, 0.25, 0.0, 0.375, 0.0, 0.375, 0.0, 0.25, 0.375, 0.0, 0.4375, 0.0, 0.4375, 0.0, 0.375, 0.0, 0.4375, 0.0, 0.5625, 0.0, 0.5625, 0.0, 0.4375, 0.0, 0.5625, 0.0, 0.625, 0.0, 0.625, 0.0, 0.5625, 0.0, 0.5625, 1.0, 0.4375, 1.0, 0.4375, 1.0, 0.5625, 1.0, 0.0, 0.25, 0.0, 0.25, 0.0, 0.25, 0.0, 0.25, 0.4375, 1.0, 0.375, 1.0, 0.375, 1.0, 0.4375, 1.0, 1.0, 0.5625, 1.0, 0.625, 1.0, 0.625, 1.0, 0.5625, 1.0, 0.25, 1.0, 0.25, 1.0, 0.25, 1.0, 0.25, 0.0, 0.4375, 0.0, 0.375, 0.0, 0.375, 0.0, 0.4375, 0.4375, 1.0, 0.4375, 1.0, 0.4375, 1.0, 0.4375, 1.0, 0.4375, 1.0, 0.5625, 1.0, 0.5625, 1.0, 0.4375, 1.0, 0.0, 1.0, 0.0, 0.75, 0.0, 0.75, 0.0, 1.0, 1.0, 0.75, 1.0, 0.625, 1.0, 0.625, 1.0, 0.75, 1.0, 0.0, 1.0, 0.25, 1.0, 0.25, 1.0, 0.0, 0.0, 0.0, 0.25, 0.0, 0.25, 0.0, 0.0, 0.0, 0.625, 0.0, 0.625, 0.0, 0.625, 0.0, 0.625, 0.0, 1.0, 0.625, 1.0, 0.75, 1.0, 0.75, 1.0, 0.625, 1.0, 1.0, 0.75, 1.0, 0.75, 1.0, 1.0, 1.0, 0.75, 0.0, 1.0, 0.0, 1.0, 0.0, 0.75, 0.0, 0.25, 1.0, 0.0, 1.0, 0.0, 1.0, 0.25, 1.0, 0.0, 0.25, 0.0, 0.0, 0.0, 0.0, 0.0, 0.25, 1.0, 0.75, 1.0, 1.0, 1.0, 1.0, 1.0, 0.75, 0.0, 0.5625, 0.0, 0.4375, 0.0, 0.4375, 0.0, 0.5625, 1.0, 0.4375, 1.0, 0.5625, 1.0, 0.5625, 1.0, 0.4375, 0.5625, 1.0, 0.4375, 1.0, 0.4375, 1.0, 0.5625, 1.0, 0.75, 1.0, 0.625, 1.0, 0.625, 1.0, 0.75, 1.0, 0.25, 0.0, 0.375, 0.0, 0.375, 0.0, 0.25, 0.0, 0.0, 0.75, 0.0, 0.625, 0.0, 0.625, 0.0, 0.75, 1.0, 0.25, 1.0, 0.375, 1.0, 0.375, 1.0, 0.25, 0.625, 0.0, 0.75, 0.0, 0.75, 0.0, 0.625, 0.0, 1.0, 0.625, 1.0, 0.75, 1.0, 0.75, 1.0, 0.625, 0.0, 0.375, 0.0, 0.25, 0.0, 0.25, 0.0, 0.375, 0.375, 1.0, 0.25, 1.0, 0.25, 1.0, 0.375, 1.0, 0.0, 0.75, 0.0, 0.75, 0.0, 0.75, 0.0, 0.75, 0.625, 1.0, 0.75, 1.0, 0.75, 1.0, 0.625, 1.0, 0.375, 1.0, 0.25, 1.0, 0.25, 1.0, 0.375, 1.0, 0.0, 0.4375, 0.0, 0.4375, 0.0, 0.4375, 0.0, 0.4375, 1.0, 0.75, 1.0, 0.75, 1.0, 0.75, 1.0, 0.75, 0.375, 0.0, 0.25, 0.0, 0.25, 0.0, 0.375, 0.0, 1.0, 0.4375, 1.0, 0.4375, 1.0, 0.4375, 1.0, 0.4375, 1.0, 0.375, 1.0, 0.375, 1.0, 0.375, 1.0, 0.375, 0.625, 0.0, 0.75, 0.0, 0.75, 0.0, 0.625, 0.0, 1.0, 0.5625, 1.0, 0.5625, 1.0, 0.5625, 1.0, 0.5625, 0.75, 1.0, 0.625, 1.0, 0.625, 1.0, 0.75, 1.0, 0.0, 0.375, 0.0, 0.375, 0.0, 0.375, 0.0, 0.375, 0.0, 0.5625, 0.0, 0.5625, 0.0, 0.5625, 0.0, 0.5625, 0.0, 0.625, 0.0, 0.625, 0.0, 0.625, 0.0, 0.625, 0.0, 0.625, 0.0, 0.75, 0.0, 0.75, 0.0, 0.625, 0.0, 0.375, 0.0, 0.25, 0.0, 0.25, 0.0, 0.375, 0.0, 0.5625, 0.0, 0.4375, 0.0, 0.4375, 0.0, 0.5625, 1.0, 0.625, 1.0, 0.625, 1.0, 0.625, 1.0, 0.625, 0.75, 1.0, 0.75, 1.0, 0.75, 1.0, 0.75, 1.0, 0.0, 0.4375, 0.0, 0.5625, 0.0, 0.5625, 0.0, 0.4375, 0.375, 1.0, 0.375, 1.0, 0.375, 1.0, 0.375, 1.0, 1.0, 0.375, 1.0, 0.25, 1.0, 0.25, 1.0, 0.375, 0.0, 0.75, 0.0, 0.625, 0.0, 0.625, 0.0, 0.75, 0.75, 0.0, 0.75, 0.0, 0.75, 0.0, 0.75, 0.0, 1.0, 0.25, 1.0, 0.375, 1.0, 0.375, 1.0, 0.25, 0.375, 0.0, 0.375, 0.0, 0.375, 0.0, 0.375, 0.0, 1.0, 0.4375, 1.0, 0.5625, 1.0, 0.5625, 1.0, 0.4375, 0.75, 0.0, 0.625, 0.0, 0.625, 0.0, 0.75, 0.0, 0.25, 0.0, 0.25, 0.0, 0.25, 0.0, 0.25, 0.0, 1.0, 0.5625, 1.0, 0.4375, 1.0, 0.4375, 1.0, 0.5625, 0.625, 1.0, 0.625, 1.0, 0.625, 1.0, 0.625, 1.0, 0.25, 1.0, 0.25, 1.0, 0.25, 1.0, 0.25, 1.0, 0.25, 0.0, 0.375, 0.0, 0.375, 0.0, 0.25, 0.0, 0.4227, 0.423, 0.3898, 0.423, 0.3898, 0.423, 0.4227, 0.423, 0.4227, 0.577, 0.4227, 0.6105, 0.4227, 0.6105, 0.4227, 0.577, 0.5625, 0.5625, 0.5625, 0.625, 0.4375, 0.625, 0.4375, 0.5625, 0.5773, 0.423, 0.5773, 0.3895, 0.5773, 0.3895, 0.5773, 0.423, 0.375, 0.4375, 0.4375, 0.4375, 0.4375, 0.5625, 0.375, 0.5625, 0.6102, 0.577, 0.6102, 0.6105, 0.6102, 0.6105, 0.6102, 0.577, 0.5625, 0.375, 0.5625, 0.4375, 0.4375, 0.4375, 0.4375, 0.375, 0.5625, 0.4375, 0.5625, 0.5625, 0.4375, 0.5625, 0.4375, 0.4375, 0.5625, 0.4375, 0.625, 0.4375, 0.625, 0.5625, 0.5625, 0.5625, 0.375, 0.625, 0.375, 0.5625, 0.375, 0.5625, 0.375, 0.625, 0.625, 0.5625, 0.625, 0.625, 0.625, 0.625, 0.625, 0.5625, 0.625, 0.4375, 0.625, 0.5625, 0.625, 0.5625, 0.625, 0.4375, 0.4375, 0.375, 0.375, 0.375, 0.375, 0.375, 0.4375, 0.375, 0.375, 0.625, 0.4375, 0.625, 0.4375, 0.625, 0.375, 0.625, 0.375, 0.5625, 0.375, 0.625, 0.375, 0.625, 0.375, 0.5625, 0.625, 0.625, 0.625, 0.5625, 0.625, 0.5625, 0.625, 0.625, 0.4375, 0.625, 0.4375, 0.5625, 0.4375, 0.5625, 0.4375, 0.625, 0.625, 0.375, 0.5625, 0.375, 0.5625, 0.375, 0.625, 0.375, 0.5625, 0.625, 0.625, 0.625, 0.625, 0.625, 0.5625, 0.625, 0.5625, 0.5625, 0.5625, 0.625, 0.5625, 0.625, 0.5625, 0.5625, 0.375, 0.375, 0.375, 0.4375, 0.375, 0.4375, 0.375, 0.375, 0.625, 0.4375, 0.625, 0.375, 0.625, 0.375, 0.625, 0.4375, 0.4375, 0.4375, 0.4375, 0.375, 0.4375, 0.375, 0.4375, 0.4375, 0.5625, 0.375, 0.5625, 0.4375, 0.5625, 0.4375, 0.5625, 0.375, 0.375, 0.4375, 0.4375, 0.4375, 0.4375, 0.4375, 0.375, 0.4375, 0.5625, 0.4375, 0.625, 0.4375, 0.625, 0.4375, 0.5625, 0.4375, 0.4375, 0.5625, 0.375, 0.5625, 0.375, 0.5625, 0.4375, 0.5625, 0.625, 0.5625, 0.5625, 0.5625, 0.5625, 0.5625, 0.625, 0.5625, 0.4227, 0.3895, 0.3898, 0.3895, 0.375, 0.375, 0.4375, 0.375, 0.3898, 0.6105, 0.4227, 0.6105, 0.4375, 0.625, 0.375, 0.625, 0.3898, 0.577, 0.3898, 0.6105, 0.375, 0.625, 0.375, 0.5625, 0.6102, 0.6105, 0.6102, 0.577, 0.625, 0.5625, 0.625, 0.625, 0.4227, 0.6105, 0.4227, 0.577, 0.4375, 0.5625, 0.4375, 0.625, 0.6102, 0.3895, 0.5773, 0.3895, 0.5625, 0.375, 0.625, 0.375, 0.5773, 0.6105, 0.6102, 0.6105, 0.625, 0.625, 0.5625, 0.625, 0.5773, 0.577, 0.5773, 0.6105, 0.5625, 0.625, 0.5625, 0.5625, 0.3898, 0.3895, 0.3898, 0.423, 0.375, 0.4375, 0.375, 0.375, 0.6102, 0.423, 0.6102, 0.3895, 0.625, 0.375, 0.625, 0.4375, 0.4227, 0.423, 0.4227, 0.3895, 0.4375, 0.375, 0.4375, 0.4375, 0.5773, 0.3895, 0.5773, 0.423, 0.5625, 0.4375, 0.5625, 0.375, 0.3898, 0.423, 0.4227, 0.423, 0.4375, 0.4375, 0.375, 0.4375, 0.5773, 0.423, 0.6102, 0.423, 0.625, 0.4375, 0.5625, 0.4375, 0.4227, 0.577, 0.3898, 0.577, 0.375, 0.5625, 0.4375, 0.5625, 0.6102, 0.577, 0.5773, 0.577, 0.5625, 0.5625, 0.625, 0.5625, 0.5826, 0.5821, 0.6049, 0.5821, 0.6049, 0.6054, 0.5826, 0.6054, 0.3951, 0.5821, 0.4174, 0.5821, 0.4174, 0.6054, 0.3951, 0.6054, 0.3951, 0.3946, 0.4174, 0.3946, 0.4174, 0.4179, 0.3951, 0.4179, 0.5826, 0.3946, 0.6049, 0.3946, 0.6049, 0.4179, 0.5826, 0.4179, 0.5773, 0.3895, 0.6102, 0.3895, 0.6102, 0.3895, 0.5773, 0.3895, 0.6102, 0.423, 0.5773, 0.423, 0.5773, 0.423, 0.6102, 0.423, 0.6102, 0.6105, 0.5773, 0.6105, 0.5773, 0.6105, 0.6102, 0.6105, 0.3898, 0.577, 0.4227, 0.577, 0.4227, 0.577, 0.3898, 0.577, 0.5773, 0.6105, 0.5773, 0.577, 0.5773, 0.577, 0.5773, 0.6105, 0.3898, 0.3895, 0.4227, 0.3895, 0.4227, 0.3895, 0.3898, 0.3895, 0.5773, 0.577, 0.6102, 0.577, 0.6102, 0.577, 0.5773, 0.577, 0.3898, 0.423, 0.3898, 0.3895, 0.3898, 0.3895, 0.3898, 0.423, 0.4227, 0.6105, 0.3898, 0.6105, 0.3898, 0.6105, 0.4227, 0.6105, 0.6102, 0.3895, 0.6102, 0.423, 0.6102, 0.423, 0.6102, 0.3895, 0.3898, 0.6105, 0.3898, 0.577, 0.3898, 0.577, 0.3898, 0.6105, 0.4227, 0.3895, 0.4227, 0.423, 0.4227, 0.423, 0.4227, 0.3895, 0.4174, 0.3946, 0.3951, 0.3946, 0.3898, 0.3895, 0.4227, 0.3895, 0.3951, 0.6054, 0.4174, 0.6054, 0.4227, 0.6105, 0.3898, 0.6105, 0.3951, 0.5821, 0.3951, 0.6054, 0.3898, 0.6105, 0.3898, 0.577, 0.6049, 0.6054, 0.6049, 0.5821, 0.6102, 0.577, 0.6102, 0.6105, 0.4174, 0.6054, 0.4174, 0.5821, 0.4227, 0.577, 0.4227, 0.6105, 0.6049, 0.3946, 0.5826, 0.3946, 0.5773, 0.3895, 0.6102, 0.3895, 0.5826, 0.6054, 0.6049, 0.6054, 0.6102, 0.6105, 0.5773, 0.6105, 0.5826, 0.5821, 0.5826, 0.6054, 0.5773, 0.6105, 0.5773, 0.577, 0.3951, 0.3946, 0.3951, 0.4179, 0.3898, 0.423, 0.3898, 0.3895, 0.6049, 0.4179, 0.6049, 0.3946, 0.6102, 0.3895, 0.6102, 0.423, 0.4174, 0.4179, 0.4174, 0.3946, 0.4227, 0.3895, 0.4227, 0.423, 0.5826, 0.3946, 0.5826, 0.4179, 0.5773, 0.423, 0.5773, 0.3895, 0.3951, 0.4179, 0.4174, 0.4179, 0.4227, 0.423, 0.3898, 0.423, 0.5826, 0.4179, 0.6049, 0.4179, 0.6102, 0.423, 0.5773, 0.423, 0.4174, 0.5821, 0.3951, 0.5821, 0.3898, 0.577, 0.4227, 0.577, 0.6049, 0.5821, 0.5826, 0.5821, 0.5773, 0.577, 0.6102, 0.577])
me_plane.update()

# ---- objects
ob_light = bpy.data.objects.new('Light', light_light)
ob_camera = bpy.data.objects.new('Camera', cam_camera)
ob_plane = bpy.data.objects.new('Plane', me_plane)

# ---- transforms, parenting, visibility, modifiers, constraints
ob_light.location = (4.076, 1.005, 5.904)
ob_light.rotation_euler = (0.6503, 0.05522, 1.866)
ob_light.lock_rotations_4d = False
ob_light.empty_display_type = 'ARROWS'
ob_light.color = (0.0, 0.0, 0.0, 0.0)
ob_light.lineart.crease_threshold = 0.0
ob_camera.location = (7.359, -6.926, 4.958)
ob_camera.rotation_euler = (1.109, 0.0, 0.8149)
ob_camera.lock_rotations_4d = False
ob_camera.empty_display_type = 'ARROWS'
ob_camera.color = (0.0, 0.0, 0.0, 0.0)
ob_camera.display_type = 'WIRE'
ob_camera.lineart.crease_threshold = 0.0
ob_plane.location = (0.0, 0.0, 0.0)
ob_plane.scale = (3.0, 3.0, 3.0)

# ---- collection membership
col_collection.objects.link(ob_light)
col_collection.objects.link(ob_camera)
col_collection.objects.link(ob_plane)

# ---- scene / render settings (as saved in the file)
scene.camera = ob_camera
scene.frame_start = 1; scene.frame_end = 250; scene.frame_set(0)
scene.render.engine = 'BLENDER_EEVEE_NEXT'
scene.render.bake_bias = 0.0
scene.render.bake_samples = 0
scene.cycles.sampling_pattern = 'TABULATED_SOBOL'
scene.eevee.use_volume_custom_range = False
bpy.context.view_layer.update()
